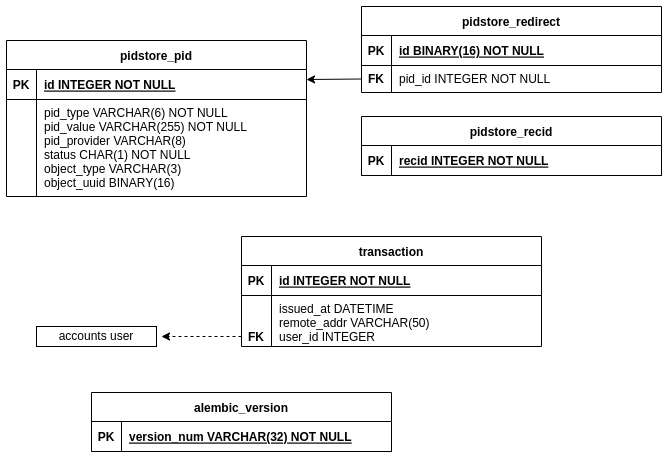

The diagram above was exported from draw.io. Its source (the exported page's mxGraphModel, read from the mxfile embedded in the PNG):
<mxGraphModel dx="682" dy="422" grid="1" gridSize="10" guides="1" tooltips="1" connect="1" arrows="1" fold="1" page="1" pageScale="1" pageWidth="1169" pageHeight="827" math="0" shadow="0" extFonts="Permanent Marker^https://fonts.googleapis.com/css?family=Permanent+Marker">
  <root>
    <mxCell id="0" />
    <mxCell id="1" parent="0" />
    <mxCell id="e1YHEA4WvvUe8amDk-Ko-52" value="" style="group" parent="1" vertex="1" connectable="0">
      <mxGeometry x="435" y="314" width="300" height="156" as="geometry" />
    </mxCell>
    <mxCell id="e1YHEA4WvvUe8amDk-Ko-53" value="pidstore_pid" style="shape=table;startSize=29;container=1;collapsible=1;childLayout=tableLayout;fixedRows=1;rowLines=0;fontStyle=1;align=center;resizeLast=1;" parent="e1YHEA4WvvUe8amDk-Ko-52" vertex="1">
      <mxGeometry width="300" height="156" as="geometry" />
    </mxCell>
    <mxCell id="e1YHEA4WvvUe8amDk-Ko-54" value="" style="shape=partialRectangle;collapsible=0;dropTarget=0;pointerEvents=0;fillColor=none;points=[[0,0.5],[1,0.5]];portConstraint=eastwest;top=0;left=0;right=0;bottom=1;" parent="e1YHEA4WvvUe8amDk-Ko-53" vertex="1">
      <mxGeometry y="29" width="300" height="30" as="geometry" />
    </mxCell>
    <mxCell id="e1YHEA4WvvUe8amDk-Ko-55" value="PK" style="shape=partialRectangle;overflow=hidden;connectable=0;fillColor=none;top=0;left=0;bottom=0;right=0;fontStyle=1;" parent="e1YHEA4WvvUe8amDk-Ko-54" vertex="1">
      <mxGeometry width="30" height="30" as="geometry">
        <mxRectangle width="30" height="30" as="alternateBounds" />
      </mxGeometry>
    </mxCell>
    <mxCell id="e1YHEA4WvvUe8amDk-Ko-56" value="id INTEGER NOT NULL" style="shape=partialRectangle;overflow=hidden;connectable=0;fillColor=none;top=0;left=0;bottom=0;right=0;align=left;spacingLeft=6;fontStyle=5;" parent="e1YHEA4WvvUe8amDk-Ko-54" vertex="1">
      <mxGeometry x="30" width="270" height="30" as="geometry">
        <mxRectangle width="270" height="30" as="alternateBounds" />
      </mxGeometry>
    </mxCell>
    <mxCell id="e1YHEA4WvvUe8amDk-Ko-57" value="" style="shape=partialRectangle;collapsible=0;dropTarget=0;pointerEvents=0;fillColor=none;points=[[0,0.5],[1,0.5]];portConstraint=eastwest;top=0;left=0;right=0;bottom=0;" parent="e1YHEA4WvvUe8amDk-Ko-53" vertex="1">
      <mxGeometry y="59" width="300" height="97" as="geometry" />
    </mxCell>
    <mxCell id="e1YHEA4WvvUe8amDk-Ko-58" value="" style="shape=partialRectangle;overflow=hidden;connectable=0;fillColor=none;top=0;left=0;bottom=0;right=0;verticalAlign=top;fontStyle=1" parent="e1YHEA4WvvUe8amDk-Ko-57" vertex="1">
      <mxGeometry width="30" height="97" as="geometry">
        <mxRectangle width="30" height="97" as="alternateBounds" />
      </mxGeometry>
    </mxCell>
    <mxCell id="e1YHEA4WvvUe8amDk-Ko-59" value="pid_type VARCHAR(6) NOT NULL &#10;pid_value VARCHAR(255) NOT NULL&#10;pid_provider VARCHAR(8)&#10;status CHAR(1) NOT NULL&#10;object_type VARCHAR(3)&#10;object_uuid BINARY(16)" style="shape=partialRectangle;overflow=hidden;connectable=0;fillColor=none;top=0;left=0;bottom=0;right=0;align=left;spacingLeft=6;verticalAlign=top;" parent="e1YHEA4WvvUe8amDk-Ko-57" vertex="1">
      <mxGeometry x="30" width="270" height="97" as="geometry">
        <mxRectangle width="270" height="97" as="alternateBounds" />
      </mxGeometry>
    </mxCell>
    <mxCell id="I4bxj252Q2_j1Xj0nWxN-24" value="pidstore_redirect" style="shape=table;startSize=29;container=1;collapsible=1;childLayout=tableLayout;fixedRows=1;rowLines=0;fontStyle=1;align=center;resizeLast=1;" vertex="1" parent="1">
      <mxGeometry x="790" y="280" width="300" height="86" as="geometry" />
    </mxCell>
    <mxCell id="I4bxj252Q2_j1Xj0nWxN-25" value="" style="shape=partialRectangle;collapsible=0;dropTarget=0;pointerEvents=0;fillColor=none;points=[[0,0.5],[1,0.5]];portConstraint=eastwest;top=0;left=0;right=0;bottom=1;" vertex="1" parent="I4bxj252Q2_j1Xj0nWxN-24">
      <mxGeometry y="29" width="300" height="30" as="geometry" />
    </mxCell>
    <mxCell id="I4bxj252Q2_j1Xj0nWxN-26" value="PK" style="shape=partialRectangle;overflow=hidden;connectable=0;fillColor=none;top=0;left=0;bottom=0;right=0;fontStyle=1;" vertex="1" parent="I4bxj252Q2_j1Xj0nWxN-25">
      <mxGeometry width="30" height="30" as="geometry">
        <mxRectangle width="30" height="30" as="alternateBounds" />
      </mxGeometry>
    </mxCell>
    <mxCell id="I4bxj252Q2_j1Xj0nWxN-27" value="id BINARY(16) NOT NULL" style="shape=partialRectangle;overflow=hidden;connectable=0;fillColor=none;top=0;left=0;bottom=0;right=0;align=left;spacingLeft=6;fontStyle=5;" vertex="1" parent="I4bxj252Q2_j1Xj0nWxN-25">
      <mxGeometry x="30" width="270" height="30" as="geometry">
        <mxRectangle width="270" height="30" as="alternateBounds" />
      </mxGeometry>
    </mxCell>
    <mxCell id="I4bxj252Q2_j1Xj0nWxN-28" value="" style="shape=partialRectangle;collapsible=0;dropTarget=0;pointerEvents=0;fillColor=none;points=[[0,0.5],[1,0.5]];portConstraint=eastwest;top=0;left=0;right=0;bottom=0;" vertex="1" parent="I4bxj252Q2_j1Xj0nWxN-24">
      <mxGeometry y="59" width="300" height="27" as="geometry" />
    </mxCell>
    <mxCell id="I4bxj252Q2_j1Xj0nWxN-29" value="FK" style="shape=partialRectangle;overflow=hidden;connectable=0;fillColor=none;top=0;left=0;bottom=0;right=0;verticalAlign=top;fontStyle=1" vertex="1" parent="I4bxj252Q2_j1Xj0nWxN-28">
      <mxGeometry width="30" height="27" as="geometry">
        <mxRectangle width="30" height="27" as="alternateBounds" />
      </mxGeometry>
    </mxCell>
    <mxCell id="I4bxj252Q2_j1Xj0nWxN-30" value="pid_id INTEGER NOT NULL" style="shape=partialRectangle;overflow=hidden;connectable=0;fillColor=none;top=0;left=0;bottom=0;right=0;align=left;spacingLeft=6;verticalAlign=top;" vertex="1" parent="I4bxj252Q2_j1Xj0nWxN-28">
      <mxGeometry x="30" width="270" height="27" as="geometry">
        <mxRectangle width="270" height="27" as="alternateBounds" />
      </mxGeometry>
    </mxCell>
    <mxCell id="I4bxj252Q2_j1Xj0nWxN-31" value="pidstore_recid" style="shape=table;startSize=29;container=1;collapsible=1;childLayout=tableLayout;fixedRows=1;rowLines=0;fontStyle=1;align=center;resizeLast=1;" vertex="1" parent="1">
      <mxGeometry x="790" y="390" width="300" height="59" as="geometry" />
    </mxCell>
    <mxCell id="I4bxj252Q2_j1Xj0nWxN-32" value="" style="shape=partialRectangle;collapsible=0;dropTarget=0;pointerEvents=0;fillColor=none;points=[[0,0.5],[1,0.5]];portConstraint=eastwest;top=0;left=0;right=0;bottom=1;" vertex="1" parent="I4bxj252Q2_j1Xj0nWxN-31">
      <mxGeometry y="29" width="300" height="30" as="geometry" />
    </mxCell>
    <mxCell id="I4bxj252Q2_j1Xj0nWxN-33" value="PK" style="shape=partialRectangle;overflow=hidden;connectable=0;fillColor=none;top=0;left=0;bottom=0;right=0;fontStyle=1;" vertex="1" parent="I4bxj252Q2_j1Xj0nWxN-32">
      <mxGeometry width="30" height="30" as="geometry">
        <mxRectangle width="30" height="30" as="alternateBounds" />
      </mxGeometry>
    </mxCell>
    <mxCell id="I4bxj252Q2_j1Xj0nWxN-34" value="recid INTEGER NOT NULL" style="shape=partialRectangle;overflow=hidden;connectable=0;fillColor=none;top=0;left=0;bottom=0;right=0;align=left;spacingLeft=6;fontStyle=5;" vertex="1" parent="I4bxj252Q2_j1Xj0nWxN-32">
      <mxGeometry x="30" width="270" height="30" as="geometry">
        <mxRectangle width="270" height="30" as="alternateBounds" />
      </mxGeometry>
    </mxCell>
    <mxCell id="I4bxj252Q2_j1Xj0nWxN-40" value="" style="endArrow=classic;html=1;rounded=0;exitX=0;exitY=0.5;exitDx=0;exitDy=0;entryX=1;entryY=0.25;entryDx=0;entryDy=0;" edge="1" parent="1" source="I4bxj252Q2_j1Xj0nWxN-28" target="e1YHEA4WvvUe8amDk-Ko-53">
      <mxGeometry width="50" height="50" relative="1" as="geometry">
        <mxPoint x="840" y="430" as="sourcePoint" />
        <mxPoint x="890" y="380" as="targetPoint" />
      </mxGeometry>
    </mxCell>
    <mxCell id="I4bxj252Q2_j1Xj0nWxN-41" value="" style="group" vertex="1" connectable="0" parent="1">
      <mxGeometry x="670" y="510" width="300" height="156" as="geometry" />
    </mxCell>
    <mxCell id="I4bxj252Q2_j1Xj0nWxN-42" value="transaction" style="shape=table;startSize=29;container=1;collapsible=1;childLayout=tableLayout;fixedRows=1;rowLines=0;fontStyle=1;align=center;resizeLast=1;" vertex="1" parent="I4bxj252Q2_j1Xj0nWxN-41">
      <mxGeometry width="300" height="110" as="geometry" />
    </mxCell>
    <mxCell id="I4bxj252Q2_j1Xj0nWxN-43" value="" style="shape=partialRectangle;collapsible=0;dropTarget=0;pointerEvents=0;fillColor=none;points=[[0,0.5],[1,0.5]];portConstraint=eastwest;top=0;left=0;right=0;bottom=1;" vertex="1" parent="I4bxj252Q2_j1Xj0nWxN-42">
      <mxGeometry y="29" width="300" height="30" as="geometry" />
    </mxCell>
    <mxCell id="I4bxj252Q2_j1Xj0nWxN-44" value="PK" style="shape=partialRectangle;overflow=hidden;connectable=0;fillColor=none;top=0;left=0;bottom=0;right=0;fontStyle=1;" vertex="1" parent="I4bxj252Q2_j1Xj0nWxN-43">
      <mxGeometry width="30" height="30" as="geometry">
        <mxRectangle width="30" height="30" as="alternateBounds" />
      </mxGeometry>
    </mxCell>
    <mxCell id="I4bxj252Q2_j1Xj0nWxN-45" value="id INTEGER NOT NULL" style="shape=partialRectangle;overflow=hidden;connectable=0;fillColor=none;top=0;left=0;bottom=0;right=0;align=left;spacingLeft=6;fontStyle=5;" vertex="1" parent="I4bxj252Q2_j1Xj0nWxN-43">
      <mxGeometry x="30" width="270" height="30" as="geometry">
        <mxRectangle width="270" height="30" as="alternateBounds" />
      </mxGeometry>
    </mxCell>
    <mxCell id="I4bxj252Q2_j1Xj0nWxN-46" value="" style="shape=partialRectangle;collapsible=0;dropTarget=0;pointerEvents=0;fillColor=none;points=[[0,0.5],[1,0.5]];portConstraint=eastwest;top=0;left=0;right=0;bottom=0;" vertex="1" parent="I4bxj252Q2_j1Xj0nWxN-42">
      <mxGeometry y="59" width="300" height="51" as="geometry" />
    </mxCell>
    <mxCell id="I4bxj252Q2_j1Xj0nWxN-47" value="&#10;&#10;FK" style="shape=partialRectangle;overflow=hidden;connectable=0;fillColor=none;top=0;left=0;bottom=0;right=0;verticalAlign=top;fontStyle=1" vertex="1" parent="I4bxj252Q2_j1Xj0nWxN-46">
      <mxGeometry width="30" height="51" as="geometry">
        <mxRectangle width="30" height="51" as="alternateBounds" />
      </mxGeometry>
    </mxCell>
    <mxCell id="I4bxj252Q2_j1Xj0nWxN-48" value="issued_at DATETIME&#10;remote_addr VARCHAR(50)&#10;user_id INTEGER" style="shape=partialRectangle;overflow=hidden;connectable=0;fillColor=none;top=0;left=0;bottom=0;right=0;align=left;spacingLeft=6;verticalAlign=top;" vertex="1" parent="I4bxj252Q2_j1Xj0nWxN-46">
      <mxGeometry x="30" width="270" height="51" as="geometry">
        <mxRectangle width="270" height="51" as="alternateBounds" />
      </mxGeometry>
    </mxCell>
    <mxCell id="I4bxj252Q2_j1Xj0nWxN-49" value="accounts user" style="rounded=0;whiteSpace=wrap;html=1;" vertex="1" parent="1">
      <mxGeometry x="465" y="600" width="120" height="20" as="geometry" />
    </mxCell>
    <mxCell id="I4bxj252Q2_j1Xj0nWxN-51" value="" style="endArrow=classic;html=1;rounded=0;exitX=0;exitY=0.804;exitDx=0;exitDy=0;exitPerimeter=0;dashed=1;" edge="1" parent="1" source="I4bxj252Q2_j1Xj0nWxN-46">
      <mxGeometry width="50" height="50" relative="1" as="geometry">
        <mxPoint x="770" y="490" as="sourcePoint" />
        <mxPoint x="590" y="610" as="targetPoint" />
      </mxGeometry>
    </mxCell>
    <mxCell id="I4bxj252Q2_j1Xj0nWxN-52" value="alembic_version" style="shape=table;startSize=29;container=1;collapsible=1;childLayout=tableLayout;fixedRows=1;rowLines=0;fontStyle=1;align=center;resizeLast=1;" vertex="1" parent="1">
      <mxGeometry x="520" y="666" width="300" height="59" as="geometry" />
    </mxCell>
    <mxCell id="I4bxj252Q2_j1Xj0nWxN-53" value="" style="shape=partialRectangle;collapsible=0;dropTarget=0;pointerEvents=0;fillColor=none;points=[[0,0.5],[1,0.5]];portConstraint=eastwest;top=0;left=0;right=0;bottom=1;" vertex="1" parent="I4bxj252Q2_j1Xj0nWxN-52">
      <mxGeometry y="29" width="300" height="30" as="geometry" />
    </mxCell>
    <mxCell id="I4bxj252Q2_j1Xj0nWxN-54" value="PK" style="shape=partialRectangle;overflow=hidden;connectable=0;fillColor=none;top=0;left=0;bottom=0;right=0;fontStyle=1;" vertex="1" parent="I4bxj252Q2_j1Xj0nWxN-53">
      <mxGeometry width="30" height="30" as="geometry">
        <mxRectangle width="30" height="30" as="alternateBounds" />
      </mxGeometry>
    </mxCell>
    <mxCell id="I4bxj252Q2_j1Xj0nWxN-55" value="version_num VARCHAR(32) NOT NULL" style="shape=partialRectangle;overflow=hidden;connectable=0;fillColor=none;top=0;left=0;bottom=0;right=0;align=left;spacingLeft=6;fontStyle=5;" vertex="1" parent="I4bxj252Q2_j1Xj0nWxN-53">
      <mxGeometry x="30" width="270" height="30" as="geometry">
        <mxRectangle width="270" height="30" as="alternateBounds" />
      </mxGeometry>
    </mxCell>
  </root>
</mxGraphModel>